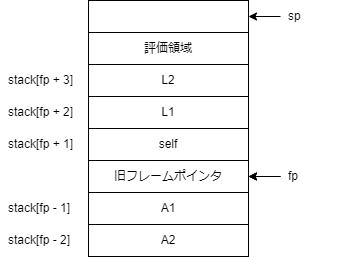

The diagram above was exported from draw.io. Its source (the exported page's mxGraphModel, read from the mxfile embedded in the PNG):
<mxGraphModel dx="1036" dy="606" grid="1" gridSize="8" guides="1" tooltips="1" connect="1" arrows="1" fold="1" page="1" pageScale="1" pageWidth="827" pageHeight="1169" math="0" shadow="0">
  <root>
    <mxCell id="0" />
    <mxCell id="1" parent="0" />
    <mxCell id="unDJFiu1dfvp72URpmJ9-1" value="" style="rounded=0;whiteSpace=wrap;html=1;" vertex="1" parent="1">
      <mxGeometry x="160" y="32" width="160" height="32" as="geometry" />
    </mxCell>
    <mxCell id="unDJFiu1dfvp72URpmJ9-2" value="評価領域" style="rounded=0;whiteSpace=wrap;html=1;" vertex="1" parent="1">
      <mxGeometry x="160" y="64" width="160" height="32" as="geometry" />
    </mxCell>
    <mxCell id="unDJFiu1dfvp72URpmJ9-3" value="L1" style="rounded=0;whiteSpace=wrap;html=1;" vertex="1" parent="1">
      <mxGeometry x="160" y="128" width="160" height="32" as="geometry" />
    </mxCell>
    <mxCell id="unDJFiu1dfvp72URpmJ9-4" value="self" style="rounded=0;whiteSpace=wrap;html=1;" vertex="1" parent="1">
      <mxGeometry x="160" y="160" width="160" height="32" as="geometry" />
    </mxCell>
    <mxCell id="unDJFiu1dfvp72URpmJ9-5" value="旧フレームポインタ" style="rounded=0;whiteSpace=wrap;html=1;" vertex="1" parent="1">
      <mxGeometry x="160" y="192" width="160" height="32" as="geometry" />
    </mxCell>
    <mxCell id="unDJFiu1dfvp72URpmJ9-6" value="A1" style="rounded=0;whiteSpace=wrap;html=1;" vertex="1" parent="1">
      <mxGeometry x="160" y="224" width="160" height="32" as="geometry" />
    </mxCell>
    <mxCell id="unDJFiu1dfvp72URpmJ9-10" value="A2" style="rounded=0;whiteSpace=wrap;html=1;" vertex="1" parent="1">
      <mxGeometry x="160" y="256" width="160" height="32" as="geometry" />
    </mxCell>
    <mxCell id="unDJFiu1dfvp72URpmJ9-16" style="edgeStyle=orthogonalEdgeStyle;rounded=0;orthogonalLoop=1;jettySize=auto;html=1;" edge="1" parent="1" source="unDJFiu1dfvp72URpmJ9-11" target="unDJFiu1dfvp72URpmJ9-5">
      <mxGeometry relative="1" as="geometry" />
    </mxCell>
    <mxCell id="unDJFiu1dfvp72URpmJ9-11" value="fp" style="text;html=1;strokeColor=none;fillColor=none;align=left;verticalAlign=middle;whiteSpace=wrap;rounded=0;spacingLeft=4;spacing=4;" vertex="1" parent="1">
      <mxGeometry x="352" y="192" width="80" height="32" as="geometry" />
    </mxCell>
    <mxCell id="unDJFiu1dfvp72URpmJ9-12" value="" style="endArrow=classic;html=1;rounded=0;entryX=1;entryY=0.5;entryDx=0;entryDy=0;" edge="1" parent="1" source="unDJFiu1dfvp72URpmJ9-11" target="unDJFiu1dfvp72URpmJ9-5">
      <mxGeometry width="50" height="50" relative="1" as="geometry">
        <mxPoint x="496" y="410" as="sourcePoint" />
        <mxPoint x="328" y="176" as="targetPoint" />
      </mxGeometry>
    </mxCell>
    <mxCell id="unDJFiu1dfvp72URpmJ9-14" value="sp" style="text;html=1;strokeColor=none;fillColor=none;align=left;verticalAlign=middle;whiteSpace=wrap;rounded=0;spacingLeft=4;spacing=4;" vertex="1" parent="1">
      <mxGeometry x="352" y="32" width="80" height="32" as="geometry" />
    </mxCell>
    <mxCell id="unDJFiu1dfvp72URpmJ9-15" value="" style="endArrow=classic;html=1;rounded=0;" edge="1" parent="1" source="unDJFiu1dfvp72URpmJ9-14" target="unDJFiu1dfvp72URpmJ9-1">
      <mxGeometry width="50" height="50" relative="1" as="geometry">
        <mxPoint x="352" y="48" as="sourcePoint" />
        <mxPoint x="320" y="48" as="targetPoint" />
      </mxGeometry>
    </mxCell>
    <mxCell id="unDJFiu1dfvp72URpmJ9-17" value="L2" style="rounded=0;whiteSpace=wrap;html=1;" vertex="1" parent="1">
      <mxGeometry x="160" y="96" width="160" height="32" as="geometry" />
    </mxCell>
    <mxCell id="unDJFiu1dfvp72URpmJ9-18" value="stack[fp - 1]" style="text;html=1;strokeColor=none;fillColor=none;align=left;verticalAlign=middle;whiteSpace=wrap;rounded=0;spacingLeft=4;spacing=4;" vertex="1" parent="1">
      <mxGeometry x="72" y="224" width="80" height="32" as="geometry" />
    </mxCell>
    <mxCell id="unDJFiu1dfvp72URpmJ9-19" value="stack[fp - 2]" style="text;html=1;strokeColor=none;fillColor=none;align=left;verticalAlign=middle;whiteSpace=wrap;rounded=0;spacingLeft=4;spacing=4;" vertex="1" parent="1">
      <mxGeometry x="72" y="256" width="80" height="32" as="geometry" />
    </mxCell>
    <mxCell id="unDJFiu1dfvp72URpmJ9-20" value="stack[fp + 2]" style="text;html=1;strokeColor=none;fillColor=none;align=left;verticalAlign=middle;whiteSpace=wrap;rounded=0;spacingLeft=4;spacing=4;" vertex="1" parent="1">
      <mxGeometry x="72" y="128" width="80" height="32" as="geometry" />
    </mxCell>
    <mxCell id="unDJFiu1dfvp72URpmJ9-21" value="stack[fp + 1]" style="text;html=1;strokeColor=none;fillColor=none;align=left;verticalAlign=middle;whiteSpace=wrap;rounded=0;spacingLeft=4;spacing=4;" vertex="1" parent="1">
      <mxGeometry x="72" y="160" width="80" height="32" as="geometry" />
    </mxCell>
    <mxCell id="unDJFiu1dfvp72URpmJ9-22" value="stack[fp + 3]" style="text;html=1;strokeColor=none;fillColor=none;align=left;verticalAlign=middle;whiteSpace=wrap;rounded=0;spacingLeft=4;spacing=4;" vertex="1" parent="1">
      <mxGeometry x="72" y="96" width="80" height="32" as="geometry" />
    </mxCell>
  </root>
</mxGraphModel>